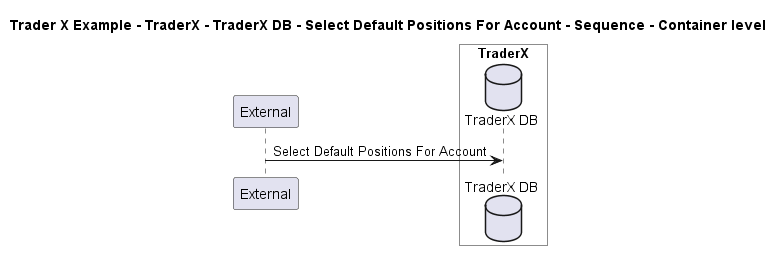

The diagram above was rendered by PlantUML. Its source (embedded in the PNG):
@startuml

title Trader X Example - TraderX - TraderX DB - Select Default Positions For Account - Sequence - Container level

participant "External" as C4InterFlow.SoftwareSystems.ExternalSystem

box "TraderX" #White
    database "TraderX DB" as TraderXExample.SoftwareSystems.TraderX.Containers.TraderXDB
end box


C4InterFlow.SoftwareSystems.ExternalSystem -> TraderXExample.SoftwareSystems.TraderX.Containers.TraderXDB : Select Default Positions For Account


@enduml